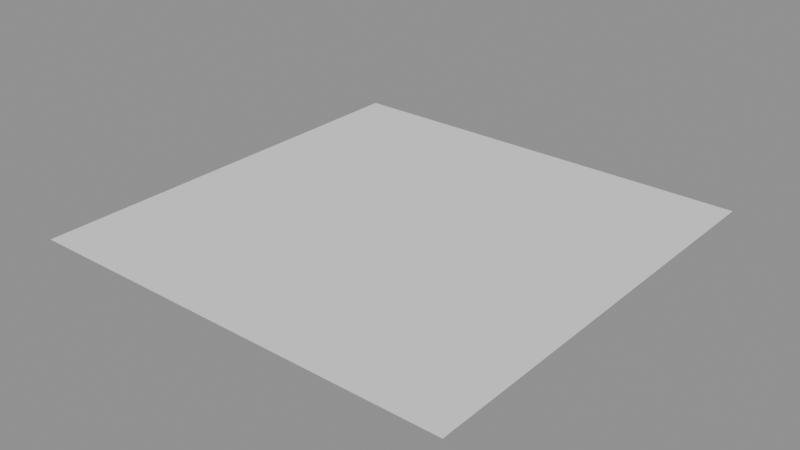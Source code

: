 # Source: ch08_09_forces_wrong_direction.blend  (saved by Blender 5.3.31; exported with 4.5.12 LTS)
import bpy
from mathutils import Matrix  # noqa: F401  (used for matrix-valued properties, if any)

bpy.ops.wm.read_factory_settings(use_empty=True)
scene = bpy.context.scene
scene.name = 'SC_FORCES'

# ---- meshes
me_me_emitter = bpy.data.meshes.new('ME_EMITTER')
me_me_emitter.from_pydata([(-0.25, -0.25, 0.0), (0.0, -0.25, 0.0), (0.25, -0.25, 0.0), (-0.25, 0.0, 0.0), (0.0, 0.0, 0.0), (0.25, 0.0, 0.0), (-0.25, 0.25, 0.0), (0.0, 0.25, 0.0), (0.25, 0.25, 0.0)], [], [(0, 1, 4, 3), (1, 2, 5, 4), (3, 4, 7, 6), (4, 5, 8, 7)])
me_me_emitter.update()

# ---- objects
ob_emitter = bpy.data.objects.new('EMITTER', me_me_emitter)
ob_force_wind = bpy.data.objects.new('FORCE_Wind', None)
ob_force_turb = bpy.data.objects.new('FORCE_Turb', None)

# ---- transforms, parenting, visibility, modifiers, constraints
ob_emitter.location = (0.0, 0.0, 0.3)
_m = ob_emitter.modifiers.new('Particles', 'PARTICLE_SYSTEM')
ob_force_wind.location = (0.0, 0.0, 0.3)
ob_force_wind.rotation_euler = (0.0, -1.571, 0.0)
ob_force_wind.empty_display_type = 'SINGLE_ARROW'
ob_force_turb.location = (0.0, 0.0, 0.3)

# ---- collection membership
scene.collection.objects.link(ob_emitter)
scene.collection.objects.link(ob_force_wind)
scene.collection.objects.link(ob_force_turb)

# ---- scene / render settings (as saved in the file)
scene.frame_start = 1; scene.frame_end = 100; scene.frame_set(1)
scene.render.engine = 'BLENDER_EEVEE_NEXT'
scene.render.bake_bias = 0.0
scene.render.bake_samples = 0
scene.render.compositor_device = 'GPU'
scene.eevee.use_volume_custom_range = False
scene.eevee.fast_gi_thickness_near = 0.1
scene.eevee.fast_gi_thickness_far = 0.0
scene.eevee.ray_tracing_options.screen_trace_thickness = 0.1
bpy.context.view_layer.update()

# ---- added for rendering (the .blend has no active camera and no usable light): camera, sun + grey world if the file has none
cam_auto = bpy.data.cameras.new('AutoCamera')
cam_auto.lens = 50.0
cam_auto.sensor_width = 36.0
cam_auto.clip_end = 1000.0
ob_auto_camera = bpy.data.objects.new('AutoCamera', cam_auto)
scene.collection.objects.link(ob_auto_camera)
ob_auto_camera.location = (0.654233, -0.785079, 0.823386)
ob_auto_camera.rotation_euler = (1.09748, -7.21219e-08, 0.694738)
scene.camera = ob_auto_camera
light_auto_sun = bpy.data.lights.new('AutoSun', 'SUN')
light_auto_sun.energy = 3.0
light_auto_sun.angle = 0.0523599
ob_auto_sun = bpy.data.objects.new('AutoSun', light_auto_sun)
scene.collection.objects.link(ob_auto_sun)
ob_auto_sun.rotation_euler = (0.872665, 0.174533, 0.523599)
if scene.world is None:
    world_auto = bpy.data.worlds.new('AutoWorld')
    world_auto.color = (0.3, 0.3, 0.3)
    scene.world = world_auto
bpy.context.view_layer.update()
